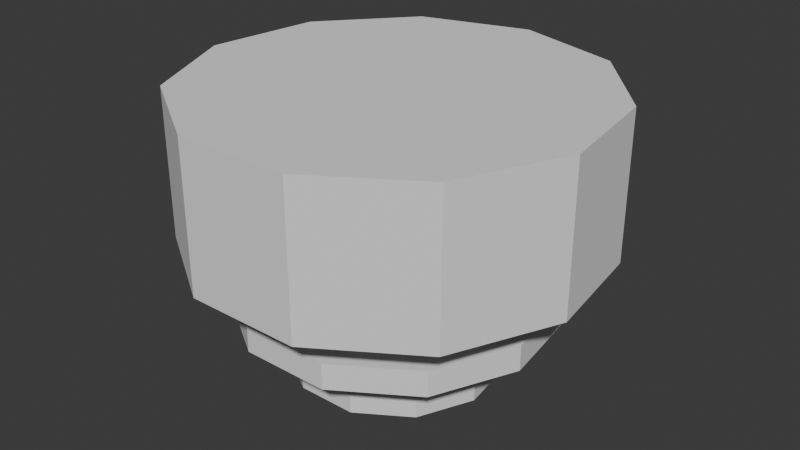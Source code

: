 # Source: Robot.blend  (saved by Blender 5.0.118; exported with 4.5.12 LTS)
import bpy
from mathutils import Matrix  # noqa: F401  (used for matrix-valued properties, if any)

bpy.ops.wm.read_factory_settings(use_empty=True)
scene = bpy.context.scene
scene.name = 'Scene'

# ---- world
world_world = bpy.data.worlds.new('World'); scene.world = world_world
world_world.use_nodes = True; world_world.node_tree.nodes.clear()
_N = world_world.node_tree.nodes; _L = world_world.node_tree.links
n0 = _N.new('ShaderNodeOutputWorld'); n0.name = 'World Output'; n0.location = (200, 100)
n1 = _N.new('ShaderNodeBackground'); n1.name = 'Background'; n1.location = (-200, 100)
n1.inputs[0].default_value = (0.05088, 0.05088, 0.05088, 1.0)
_L.new(n1.outputs[0], n0.inputs[0])
n0.is_active_output = True
world_world.color = (0.05088, 0.05088, 0.05088)
world_world.sun_shadow_jitter_overblur = 0.0

# ---- meshes
me_cylinder_004 = bpy.data.meshes.new('Cylinder.004')
me_cylinder_004.from_pydata([(0.0, 1.0, -1.0), (0.0, 1.0, 1.0), (0.5406, 0.8413, -1.0), (0.5406, 0.8413, 1.0), (0.9096, 0.4154, -1.0), (0.9096, 0.4154, 1.0), (0.9898, -0.1423, -1.0), (0.9898, -0.1423, 1.0), (0.7557, -0.6549, -1.0), (0.7557, -0.6549, 1.0), (0.2817, -0.9595, -1.0), (0.2817, -0.9595, 1.0), (-0.2817, -0.9595, -1.0), (-0.2817, -0.9595, 1.0), (-0.7557, -0.6549, -1.0), (-0.7557, -0.6549, 1.0), (-0.9898, -0.1423, -1.0), (-0.9898, -0.1423, 1.0), (-0.9096, 0.4154, -1.0), (-0.9096, 0.4154, 1.0), (-0.5406, 0.8413, -1.0), (-0.5406, 0.8413, 1.0)], [], [(0, 1, 3, 2), (2, 3, 5, 4), (4, 5, 7, 6), (6, 7, 9, 8), (8, 9, 11, 10), (10, 11, 13, 12), (12, 13, 15, 14), (14, 15, 17, 16), (16, 17, 19, 18), (3, 1, 21, 19, 17, 15, 13, 11, 9, 7, 5), (18, 19, 21, 20), (20, 21, 1, 0), (0, 2, 4, 6, 8, 10, 12, 14, 16, 18, 20)])
_uv = me_cylinder_004.uv_layers.new(name='UVMap')
_uv.uv.foreach_set('vector', [1.0, 0.5, 1.0, 1.0, 0.9091, 1.0, 0.9091, 0.5, 0.9091, 0.5, 0.9091, 1.0, 0.8182, 1.0, 0.8182, 0.5, 0.8182, 0.5, 0.8182, 1.0, 0.7273, 1.0, 0.7273, 0.5, 0.7273, 0.5, 0.7273, 1.0, 0.6364, 1.0, 0.6364, 0.5, 0.6364, 0.5, 0.6364, 1.0, 0.5455, 1.0, 0.5455, 0.5, 0.5455, 0.5, 0.5455, 1.0, 0.4545, 1.0, 0.4545, 0.5, 0.4545, 0.5, 0.4545, 1.0, 0.3636, 1.0, 0.3636, 0.5, 0.3636, 0.5, 0.3636, 1.0, 0.2727, 1.0, 0.2727, 0.5, 0.2727, 0.5, 0.2727, 1.0, 0.1818, 1.0, 0.1818, 0.5, 0.3798, 0.4519, 0.25, 0.49, 0.1202, 0.4519, 0.03169, 0.3497, 0.01244, 0.2158, 0.06862, 0.09283, 0.1824, 0.01972, 0.3176, 0.01972, 0.4314, 0.09283, 0.4876, 0.2158, 0.4683, 0.3497, 0.1818, 0.5, 0.1818, 1.0, 0.09091, 1.0, 0.09091, 0.5, 0.09091, 0.5, 0.09091, 1.0, -1.788e-07, 1.0, -1.788e-07, 0.5, 0.75, 0.49, 0.8798, 0.4519, 0.9683, 0.3497, 0.9876, 0.2158, 0.9314, 0.09283, 0.8176, 0.01972, 0.6824, 0.01972, 0.5686, 0.09283, 0.5124, 0.2158, 0.5317, 0.3497, 0.6202, 0.4519])
me_cylinder_004.update()
me_cylinder_005 = bpy.data.meshes.new('Cylinder.005')
me_cylinder_005.from_pydata([(0.0, 0.8671, -1.0), (0.0, 0.8671, 1.0), (0.4688, 0.7295, -1.0), (0.4688, 0.7295, 1.0), (0.7888, 0.3602, -1.0), (0.7888, 0.3602, 1.0), (0.8583, -0.1234, -1.0), (0.8583, -0.1234, 1.0), (0.6553, -0.5678, -1.0), (0.6553, -0.5678, 1.0), (0.2443, -0.832, -1.0), (0.2443, -0.832, 1.0), (-0.2443, -0.832, -1.0), (-0.2443, -0.832, 1.0), (-0.6553, -0.5678, -1.0), (-0.6553, -0.5678, 1.0), (-0.8583, -0.1234, -1.0), (-0.8583, -0.1234, 1.0), (-0.7888, 0.3602, -1.0), (-0.7888, 0.3602, 1.0), (-0.4688, 0.7295, -1.0), (-0.4688, 0.7295, 1.0), (0.0, 1.0, -1.0), (0.5406, 0.8413, -1.0), (0.5406, 0.8413, 1.0), (0.0, 1.0, 1.0), (0.9096, 0.4154, -1.0), (0.9096, 0.4154, 1.0), (0.9898, -0.1423, -1.0), (0.9898, -0.1423, 1.0), (0.7557, -0.6549, -1.0), (0.7557, -0.6549, 1.0), (0.2817, -0.9595, -1.0), (0.2817, -0.9595, 1.0), (-0.2817, -0.9595, -1.0), (-0.2817, -0.9595, 1.0), (-0.7557, -0.6549, -1.0), (-0.7557, -0.6549, 1.0), (-0.9898, -0.1423, -1.0), (-0.9898, -0.1423, 1.0), (-0.9096, 0.4154, -1.0), (-0.9096, 0.4154, 1.0), (-0.5406, 0.8413, -1.0), (-0.5406, 0.8413, 1.0)], [], [(22, 25, 24, 23), (23, 24, 27, 26), (26, 27, 29, 28), (28, 29, 31, 30), (30, 31, 33, 32), (32, 33, 35, 34), (34, 35, 37, 36), (36, 37, 39, 38), (38, 39, 41, 40), (40, 41, 43, 42), (42, 43, 25, 22), (2, 0, 22, 23), (1, 3, 24, 25), (4, 2, 23, 26), (3, 5, 27, 24), (6, 4, 26, 28), (5, 7, 29, 27), (8, 6, 28, 30), (7, 9, 31, 29), (10, 8, 30, 32), (9, 11, 33, 31), (12, 10, 32, 34), (11, 13, 35, 33), (14, 12, 34, 36), (13, 15, 37, 35), (16, 14, 36, 38), (15, 17, 39, 37), (18, 16, 38, 40), (17, 19, 41, 39), (20, 18, 40, 42), (19, 21, 43, 41), (0, 20, 42, 22), (21, 1, 25, 43), (1, 21, 20, 0), (21, 19, 18, 20), (19, 17, 16, 18), (17, 15, 14, 16), (15, 13, 12, 14), (13, 11, 10, 12), (11, 9, 8, 10), (9, 7, 6, 8), (7, 5, 4, 6), (5, 3, 2, 4), (3, 1, 0, 2)])
_uv = me_cylinder_005.uv_layers.new(name='UVMap')
_uv.uv.foreach_set('vector', [1.0, 0.5, 1.0, 1.0, 0.9091, 1.0, 0.9091, 0.5, 0.9091, 0.5, 0.9091, 1.0, 0.8182, 1.0, 0.8182, 0.5, 0.8182, 0.5, 0.8182, 1.0, 0.7273, 1.0, 0.7273, 0.5, 0.7273, 0.5, 0.7273, 1.0, 0.6364, 1.0, 0.6364, 0.5, 0.6364, 0.5, 0.6364, 1.0, 0.5455, 1.0, 0.5455, 0.5, 0.5455, 0.5, 0.5455, 1.0, 0.4545, 1.0, 0.4545, 0.5, 0.4545, 0.5, 0.4545, 1.0, 0.3636, 1.0, 0.3636, 0.5, 0.3636, 0.5, 0.3636, 1.0, 0.2727, 1.0, 0.2727, 0.5, 0.2727, 0.5, 0.2727, 1.0, 0.1818, 1.0, 0.1818, 0.5, 0.1818, 0.5, 0.1818, 1.0, 0.09091, 1.0, 0.09091, 0.5, 0.09091, 0.5, 0.09091, 1.0, -1.788e-07, 1.0, -1.788e-07, 0.5, 0.8625, 0.4251, 0.75, 0.4581, 0.75, 0.49, 0.8798, 0.4519, 0.25, 0.4581, 0.3625, 0.4251, 0.3798, 0.4519, 0.25, 0.49, 0.9393, 0.3365, 0.8625, 0.4251, 0.8798, 0.4519, 0.9683, 0.3497, 0.3625, 0.4251, 0.4393, 0.3365, 0.4683, 0.3497, 0.3798, 0.4519, 0.956, 0.2204, 0.9393, 0.3365, 0.9683, 0.3497, 0.9876, 0.2158, 0.4393, 0.3365, 0.456, 0.2204, 0.4876, 0.2158, 0.4683, 0.3497, 0.9073, 0.1137, 0.956, 0.2204, 0.9876, 0.2158, 0.9314, 0.09283, 0.456, 0.2204, 0.4073, 0.1137, 0.4314, 0.09283, 0.4876, 0.2158, 0.8086, 0.05032, 0.9073, 0.1137, 0.9314, 0.09283, 0.8176, 0.01972, 0.4073, 0.1137, 0.3086, 0.05032, 0.3176, 0.01972, 0.4314, 0.09283, 0.6914, 0.05032, 0.8086, 0.05032, 0.8176, 0.01972, 0.6824, 0.01972, 0.3086, 0.05032, 0.1914, 0.05032, 0.1824, 0.01972, 0.3176, 0.01972, 0.5927, 0.1137, 0.6914, 0.05032, 0.6824, 0.01972, 0.5686, 0.09283, 0.1914, 0.05032, 0.09272, 0.1137, 0.06862, 0.09283, 0.1824, 0.01972, 0.544, 0.2204, 0.5927, 0.1137, 0.5686, 0.09283, 0.5124, 0.2158, 0.09272, 0.1137, 0.04401, 0.2204, 0.01244, 0.2158, 0.06862, 0.09283, 0.5607, 0.3365, 0.544, 0.2204, 0.5124, 0.2158, 0.5317, 0.3497, 0.04401, 0.2204, 0.0607, 0.3365, 0.03169, 0.3497, 0.01244, 0.2158, 0.6375, 0.4251, 0.5607, 0.3365, 0.5317, 0.3497, 0.6202, 0.4519, 0.0607, 0.3365, 0.1375, 0.4251, 0.1202, 0.4519, 0.03169, 0.3497, 0.75, 0.4581, 0.6375, 0.4251, 0.6202, 0.4519, 0.75, 0.49, 0.1375, 0.4251, 0.25, 0.4581, 0.25, 0.49, 0.1202, 0.4519, 0.25, 0.4581, 0.1375, 0.4251, 0.6375, 0.4251, 0.75, 0.4581, 0.1375, 0.4251, 0.0607, 0.3365, 0.5607, 0.3365, 0.6375, 0.4251, 0.0607, 0.3365, 0.04401, 0.2204, 0.544, 0.2204, 0.5607, 0.3365, 0.04401, 0.2204, 0.09272, 0.1137, 0.5927, 0.1137, 0.544, 0.2204, 0.09272, 0.1137, 0.1914, 0.05032, 0.6914, 0.05032, 0.5927, 0.1137, 0.1914, 0.05032, 0.3086, 0.05032, 0.8086, 0.05032, 0.6914, 0.05032, 0.3086, 0.05032, 0.4073, 0.1137, 0.9073, 0.1137, 0.8086, 0.05032, 0.4073, 0.1137, 0.456, 0.2204, 0.956, 0.2204, 0.9073, 0.1137, 0.456, 0.2204, 0.4393, 0.3365, 0.9393, 0.3365, 0.956, 0.2204, 0.4393, 0.3365, 0.3625, 0.4251, 0.8625, 0.4251, 0.9393, 0.3365, 0.3625, 0.4251, 0.25, 0.4581, 0.75, 0.4581, 0.8625, 0.4251])
me_cylinder_005.update()
me_cylinder_001 = bpy.data.meshes.new('Cylinder.001')
me_cylinder_001.from_pydata([(0.0, 0.8671, -1.0), (0.0, 0.8671, 1.0), (0.4688, 0.7295, -1.0), (0.4688, 0.7295, 1.0), (0.7888, 0.3602, -1.0), (0.7888, 0.3602, 1.0), (0.8583, -0.1234, -1.0), (0.8583, -0.1234, 1.0), (0.6553, -0.5678, -1.0), (0.6553, -0.5678, 1.0), (0.2443, -0.832, -1.0), (0.2443, -0.832, 1.0), (-0.2443, -0.832, -1.0), (-0.2443, -0.832, 1.0), (-0.6553, -0.5678, -1.0), (-0.6553, -0.5678, 1.0), (-0.8583, -0.1234, -1.0), (-0.8583, -0.1234, 1.0), (-0.7888, 0.3602, -1.0), (-0.7888, 0.3602, 1.0), (-0.4688, 0.7295, -1.0), (-0.4688, 0.7295, 1.0), (0.0, 1.0, -1.0), (0.5406, 0.8413, -1.0), (0.5406, 0.8413, 1.0), (0.0, 1.0, 1.0), (0.9096, 0.4154, -1.0), (0.9096, 0.4154, 1.0), (0.9898, -0.1423, -1.0), (0.9898, -0.1423, 1.0), (0.7557, -0.6549, -1.0), (0.7557, -0.6549, 1.0), (0.2817, -0.9595, -1.0), (0.2817, -0.9595, 1.0), (-0.2817, -0.9595, -1.0), (-0.2817, -0.9595, 1.0), (-0.7557, -0.6549, -1.0), (-0.7557, -0.6549, 1.0), (-0.9898, -0.1423, -1.0), (-0.9898, -0.1423, 1.0), (-0.9096, 0.4154, -1.0), (-0.9096, 0.4154, 1.0), (-0.5406, 0.8413, -1.0), (-0.5406, 0.8413, 1.0)], [], [(22, 25, 24, 23), (23, 24, 27, 26), (26, 27, 29, 28), (28, 29, 31, 30), (30, 31, 33, 32), (32, 33, 35, 34), (34, 35, 37, 36), (36, 37, 39, 38), (38, 39, 41, 40), (40, 41, 43, 42), (42, 43, 25, 22), (2, 0, 22, 23), (1, 3, 24, 25), (4, 2, 23, 26), (3, 5, 27, 24), (6, 4, 26, 28), (5, 7, 29, 27), (8, 6, 28, 30), (7, 9, 31, 29), (10, 8, 30, 32), (9, 11, 33, 31), (12, 10, 32, 34), (11, 13, 35, 33), (14, 12, 34, 36), (13, 15, 37, 35), (16, 14, 36, 38), (15, 17, 39, 37), (18, 16, 38, 40), (17, 19, 41, 39), (20, 18, 40, 42), (19, 21, 43, 41), (0, 20, 42, 22), (21, 1, 25, 43), (1, 21, 20, 0), (21, 19, 18, 20), (19, 17, 16, 18), (17, 15, 14, 16), (15, 13, 12, 14), (13, 11, 10, 12), (11, 9, 8, 10), (9, 7, 6, 8), (7, 5, 4, 6), (5, 3, 2, 4), (3, 1, 0, 2)])
_uv = me_cylinder_001.uv_layers.new(name='UVMap')
_uv.uv.foreach_set('vector', [1.0, 0.5, 1.0, 1.0, 0.9091, 1.0, 0.9091, 0.5, 0.9091, 0.5, 0.9091, 1.0, 0.8182, 1.0, 0.8182, 0.5, 0.8182, 0.5, 0.8182, 1.0, 0.7273, 1.0, 0.7273, 0.5, 0.7273, 0.5, 0.7273, 1.0, 0.6364, 1.0, 0.6364, 0.5, 0.6364, 0.5, 0.6364, 1.0, 0.5455, 1.0, 0.5455, 0.5, 0.5455, 0.5, 0.5455, 1.0, 0.4545, 1.0, 0.4545, 0.5, 0.4545, 0.5, 0.4545, 1.0, 0.3636, 1.0, 0.3636, 0.5, 0.3636, 0.5, 0.3636, 1.0, 0.2727, 1.0, 0.2727, 0.5, 0.2727, 0.5, 0.2727, 1.0, 0.1818, 1.0, 0.1818, 0.5, 0.1818, 0.5, 0.1818, 1.0, 0.09091, 1.0, 0.09091, 0.5, 0.09091, 0.5, 0.09091, 1.0, -1.788e-07, 1.0, -1.788e-07, 0.5, 0.8625, 0.4251, 0.75, 0.4581, 0.75, 0.49, 0.8798, 0.4519, 0.25, 0.4581, 0.3625, 0.4251, 0.3798, 0.4519, 0.25, 0.49, 0.9393, 0.3365, 0.8625, 0.4251, 0.8798, 0.4519, 0.9683, 0.3497, 0.3625, 0.4251, 0.4393, 0.3365, 0.4683, 0.3497, 0.3798, 0.4519, 0.956, 0.2204, 0.9393, 0.3365, 0.9683, 0.3497, 0.9876, 0.2158, 0.4393, 0.3365, 0.456, 0.2204, 0.4876, 0.2158, 0.4683, 0.3497, 0.9073, 0.1137, 0.956, 0.2204, 0.9876, 0.2158, 0.9314, 0.09283, 0.456, 0.2204, 0.4073, 0.1137, 0.4314, 0.09283, 0.4876, 0.2158, 0.8086, 0.05032, 0.9073, 0.1137, 0.9314, 0.09283, 0.8176, 0.01972, 0.4073, 0.1137, 0.3086, 0.05032, 0.3176, 0.01972, 0.4314, 0.09283, 0.6914, 0.05032, 0.8086, 0.05032, 0.8176, 0.01972, 0.6824, 0.01972, 0.3086, 0.05032, 0.1914, 0.05032, 0.1824, 0.01972, 0.3176, 0.01972, 0.5927, 0.1137, 0.6914, 0.05032, 0.6824, 0.01972, 0.5686, 0.09283, 0.1914, 0.05032, 0.09272, 0.1137, 0.06862, 0.09283, 0.1824, 0.01972, 0.544, 0.2204, 0.5927, 0.1137, 0.5686, 0.09283, 0.5124, 0.2158, 0.09272, 0.1137, 0.04401, 0.2204, 0.01244, 0.2158, 0.06862, 0.09283, 0.5607, 0.3365, 0.544, 0.2204, 0.5124, 0.2158, 0.5317, 0.3497, 0.04401, 0.2204, 0.0607, 0.3365, 0.03169, 0.3497, 0.01244, 0.2158, 0.6375, 0.4251, 0.5607, 0.3365, 0.5317, 0.3497, 0.6202, 0.4519, 0.0607, 0.3365, 0.1375, 0.4251, 0.1202, 0.4519, 0.03169, 0.3497, 0.75, 0.4581, 0.6375, 0.4251, 0.6202, 0.4519, 0.75, 0.49, 0.1375, 0.4251, 0.25, 0.4581, 0.25, 0.49, 0.1202, 0.4519, 0.25, 0.4581, 0.1375, 0.4251, 0.6375, 0.4251, 0.75, 0.4581, 0.1375, 0.4251, 0.0607, 0.3365, 0.5607, 0.3365, 0.6375, 0.4251, 0.0607, 0.3365, 0.04401, 0.2204, 0.544, 0.2204, 0.5607, 0.3365, 0.04401, 0.2204, 0.09272, 0.1137, 0.5927, 0.1137, 0.544, 0.2204, 0.09272, 0.1137, 0.1914, 0.05032, 0.6914, 0.05032, 0.5927, 0.1137, 0.1914, 0.05032, 0.3086, 0.05032, 0.8086, 0.05032, 0.6914, 0.05032, 0.3086, 0.05032, 0.4073, 0.1137, 0.9073, 0.1137, 0.8086, 0.05032, 0.4073, 0.1137, 0.456, 0.2204, 0.956, 0.2204, 0.9073, 0.1137, 0.456, 0.2204, 0.4393, 0.3365, 0.9393, 0.3365, 0.956, 0.2204, 0.4393, 0.3365, 0.3625, 0.4251, 0.8625, 0.4251, 0.9393, 0.3365, 0.3625, 0.4251, 0.25, 0.4581, 0.75, 0.4581, 0.8625, 0.4251])
me_cylinder_001.update()

# ---- objects
ob_cylinder = bpy.data.objects.new('Cylinder', me_cylinder_004)
ob_cylinder_001 = bpy.data.objects.new('Cylinder.001', me_cylinder_005)
ob_cylinder_002 = bpy.data.objects.new('Cylinder.002', me_cylinder_001)

# ---- transforms, parenting, visibility, modifiers, constraints
ob_cylinder.location = (0.0, 0.0, -0.08653)
ob_cylinder.scale = (0.8376, 0.8376, 0.302)
ob_cylinder_001.location = (0.0, 0.0, -0.6249)
ob_cylinder_001.scale = (0.6477, 0.6477, 0.05332)
ob_cylinder_002.location = (0.0, 0.0, -0.8866)
ob_cylinder_002.scale = (0.4321, 0.4321, 0.03558)

# ---- collection membership
scene.collection.objects.link(ob_cylinder)
scene.collection.objects.link(ob_cylinder_001)
scene.collection.objects.link(ob_cylinder_002)

# ---- scene / render settings (as saved in the file)
scene.frame_start = 1; scene.frame_end = 250; scene.frame_set(1)
scene.render.engine = 'BLENDER_EEVEE_NEXT'
scene.render.bake_bias = 0.0
scene.render.bake_samples = 0
scene.cycles.sampling_pattern = 'TABULATED_SOBOL'
scene.eevee.use_volume_custom_range = False
bpy.context.view_layer.update()

# ---- added for rendering (the .blend has no active camera and no usable light): camera, sun
cam_auto = bpy.data.cameras.new('AutoCamera')
cam_auto.lens = 50.0
cam_auto.sensor_width = 36.0
cam_auto.clip_end = 1000.0
ob_auto_camera = bpy.data.objects.new('AutoCamera', cam_auto)
scene.collection.objects.link(ob_auto_camera)
ob_auto_camera.location = (2.40146, -2.86479, 1.56778)
ob_auto_camera.rotation_euler = (1.09748, -7.21219e-08, 0.694738)
scene.camera = ob_auto_camera
light_auto_sun = bpy.data.lights.new('AutoSun', 'SUN')
light_auto_sun.energy = 3.0
light_auto_sun.angle = 0.0523599
ob_auto_sun = bpy.data.objects.new('AutoSun', light_auto_sun)
scene.collection.objects.link(ob_auto_sun)
ob_auto_sun.rotation_euler = (0.872665, 0.174533, 0.523599)
bpy.context.view_layer.update()
